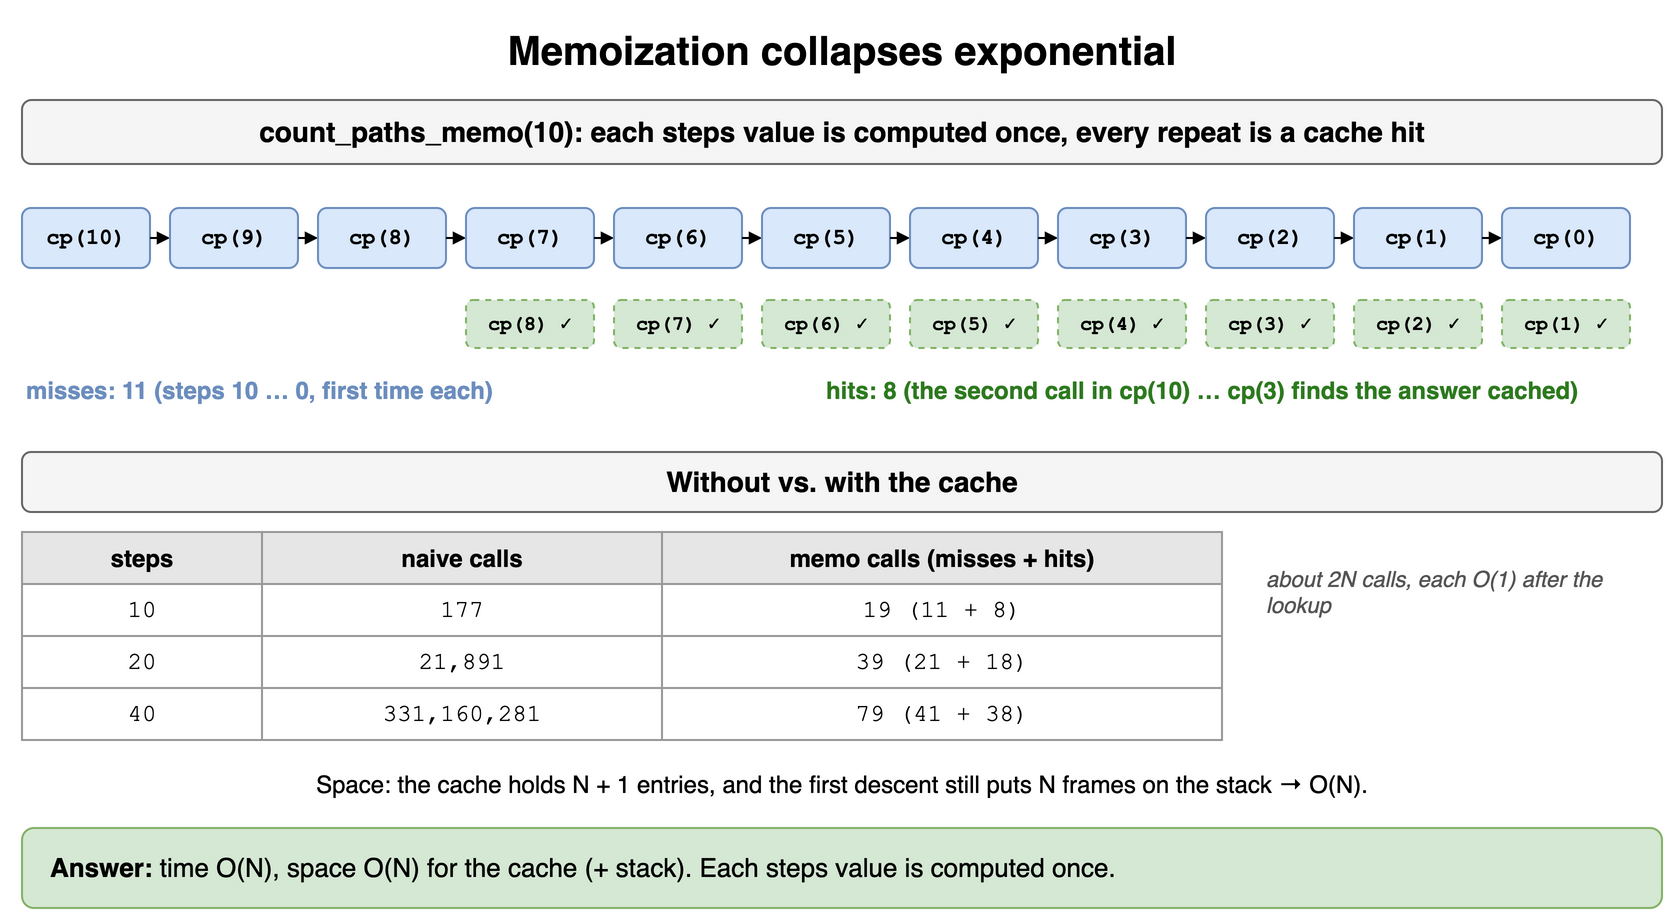

The diagram above was exported from draw.io. Its source (the exported page's mxGraphModel, read from the mxfile embedded in the PNG):
<mxGraphModel dx="900" dy="474" grid="1" gridSize="10" guides="1" tooltips="1" connect="1" arrows="1" fold="1" page="1" pageScale="1" pageWidth="900" pageHeight="474" math="0" shadow="0">
  <root>
    <mxCell id="0" />
    <mxCell id="1" parent="0" />
    <mxCell id="d13c1" value="Memoization collapses exponential" style="text;html=1;align=center;verticalAlign=middle;whiteSpace=wrap;fontSize=20;fontStyle=1;" vertex="1" parent="1">
      <mxGeometry x="40" y="10" width="820" height="30" as="geometry" />
    </mxCell>
    <mxCell id="d13c2" value="count_paths_memo(10): each steps value is computed once, every repeat is a cache hit" style="rounded=1;whiteSpace=wrap;html=1;fillColor=#f5f5f5;strokeColor=#666666;fontStyle=1;fontSize=14;" vertex="1" parent="1">
      <mxGeometry x="40" y="50" width="820" height="32" as="geometry" />
    </mxCell>
    <mxCell id="d13c3" value="cp(10)" style="rounded=1;whiteSpace=wrap;html=1;fontFamily=Courier New;fontSize=11;fontStyle=1;fillColor=#dae8fc;strokeColor=#6c8ebf;" vertex="1" parent="1">
      <mxGeometry x="40" y="104" width="64" height="30" as="geometry" />
    </mxCell>
    <mxCell id="d13c4" value="" style="endArrow=block;html=1;endSize=4;" edge="1" parent="1">
      <mxGeometry relative="1" as="geometry">
        <mxPoint x="104" y="119" as="sourcePoint" />
        <mxPoint x="114" y="119" as="targetPoint" />
        <Array as="points" />
      </mxGeometry>
    </mxCell>
    <mxCell id="d13c5" value="cp(9)" style="rounded=1;whiteSpace=wrap;html=1;fontFamily=Courier New;fontSize=11;fontStyle=1;fillColor=#dae8fc;strokeColor=#6c8ebf;" vertex="1" parent="1">
      <mxGeometry x="114" y="104" width="64" height="30" as="geometry" />
    </mxCell>
    <mxCell id="d13c6" value="" style="endArrow=block;html=1;endSize=4;" edge="1" parent="1">
      <mxGeometry relative="1" as="geometry">
        <mxPoint x="178" y="119" as="sourcePoint" />
        <mxPoint x="188" y="119" as="targetPoint" />
        <Array as="points" />
      </mxGeometry>
    </mxCell>
    <mxCell id="d13c7" value="cp(8)" style="rounded=1;whiteSpace=wrap;html=1;fontFamily=Courier New;fontSize=11;fontStyle=1;fillColor=#dae8fc;strokeColor=#6c8ebf;" vertex="1" parent="1">
      <mxGeometry x="188" y="104" width="64" height="30" as="geometry" />
    </mxCell>
    <mxCell id="d13c8" value="" style="endArrow=block;html=1;endSize=4;" edge="1" parent="1">
      <mxGeometry relative="1" as="geometry">
        <mxPoint x="252" y="119" as="sourcePoint" />
        <mxPoint x="262" y="119" as="targetPoint" />
        <Array as="points" />
      </mxGeometry>
    </mxCell>
    <mxCell id="d13c9" value="cp(8) ✓" style="rounded=1;whiteSpace=wrap;html=1;fontFamily=Courier New;fontSize=11;fontStyle=1;fillColor=#d5e8d4;strokeColor=#82b366;dashed=1;fontSize=10;" vertex="1" parent="1">
      <mxGeometry x="262" y="150" width="64" height="24" as="geometry" />
    </mxCell>
    <mxCell id="d13c10" value="cp(7)" style="rounded=1;whiteSpace=wrap;html=1;fontFamily=Courier New;fontSize=11;fontStyle=1;fillColor=#dae8fc;strokeColor=#6c8ebf;" vertex="1" parent="1">
      <mxGeometry x="262" y="104" width="64" height="30" as="geometry" />
    </mxCell>
    <mxCell id="d13c11" value="" style="endArrow=block;html=1;endSize=4;" edge="1" parent="1">
      <mxGeometry relative="1" as="geometry">
        <mxPoint x="326" y="119" as="sourcePoint" />
        <mxPoint x="336" y="119" as="targetPoint" />
        <Array as="points" />
      </mxGeometry>
    </mxCell>
    <mxCell id="d13c12" value="cp(7) ✓" style="rounded=1;whiteSpace=wrap;html=1;fontFamily=Courier New;fontSize=11;fontStyle=1;fillColor=#d5e8d4;strokeColor=#82b366;dashed=1;fontSize=10;" vertex="1" parent="1">
      <mxGeometry x="336" y="150" width="64" height="24" as="geometry" />
    </mxCell>
    <mxCell id="d13c13" value="cp(6)" style="rounded=1;whiteSpace=wrap;html=1;fontFamily=Courier New;fontSize=11;fontStyle=1;fillColor=#dae8fc;strokeColor=#6c8ebf;" vertex="1" parent="1">
      <mxGeometry x="336" y="104" width="64" height="30" as="geometry" />
    </mxCell>
    <mxCell id="d13c14" value="" style="endArrow=block;html=1;endSize=4;" edge="1" parent="1">
      <mxGeometry relative="1" as="geometry">
        <mxPoint x="400" y="119" as="sourcePoint" />
        <mxPoint x="410" y="119" as="targetPoint" />
        <Array as="points" />
      </mxGeometry>
    </mxCell>
    <mxCell id="d13c15" value="cp(6) ✓" style="rounded=1;whiteSpace=wrap;html=1;fontFamily=Courier New;fontSize=11;fontStyle=1;fillColor=#d5e8d4;strokeColor=#82b366;dashed=1;fontSize=10;" vertex="1" parent="1">
      <mxGeometry x="410" y="150" width="64" height="24" as="geometry" />
    </mxCell>
    <mxCell id="d13c16" value="cp(5)" style="rounded=1;whiteSpace=wrap;html=1;fontFamily=Courier New;fontSize=11;fontStyle=1;fillColor=#dae8fc;strokeColor=#6c8ebf;" vertex="1" parent="1">
      <mxGeometry x="410" y="104" width="64" height="30" as="geometry" />
    </mxCell>
    <mxCell id="d13c17" value="" style="endArrow=block;html=1;endSize=4;" edge="1" parent="1">
      <mxGeometry relative="1" as="geometry">
        <mxPoint x="474" y="119" as="sourcePoint" />
        <mxPoint x="484" y="119" as="targetPoint" />
        <Array as="points" />
      </mxGeometry>
    </mxCell>
    <mxCell id="d13c18" value="cp(5) ✓" style="rounded=1;whiteSpace=wrap;html=1;fontFamily=Courier New;fontSize=11;fontStyle=1;fillColor=#d5e8d4;strokeColor=#82b366;dashed=1;fontSize=10;" vertex="1" parent="1">
      <mxGeometry x="484" y="150" width="64" height="24" as="geometry" />
    </mxCell>
    <mxCell id="d13c19" value="cp(4)" style="rounded=1;whiteSpace=wrap;html=1;fontFamily=Courier New;fontSize=11;fontStyle=1;fillColor=#dae8fc;strokeColor=#6c8ebf;" vertex="1" parent="1">
      <mxGeometry x="484" y="104" width="64" height="30" as="geometry" />
    </mxCell>
    <mxCell id="d13c20" value="" style="endArrow=block;html=1;endSize=4;" edge="1" parent="1">
      <mxGeometry relative="1" as="geometry">
        <mxPoint x="548" y="119" as="sourcePoint" />
        <mxPoint x="558" y="119" as="targetPoint" />
        <Array as="points" />
      </mxGeometry>
    </mxCell>
    <mxCell id="d13c21" value="cp(4) ✓" style="rounded=1;whiteSpace=wrap;html=1;fontFamily=Courier New;fontSize=11;fontStyle=1;fillColor=#d5e8d4;strokeColor=#82b366;dashed=1;fontSize=10;" vertex="1" parent="1">
      <mxGeometry x="558" y="150" width="64" height="24" as="geometry" />
    </mxCell>
    <mxCell id="d13c22" value="cp(3)" style="rounded=1;whiteSpace=wrap;html=1;fontFamily=Courier New;fontSize=11;fontStyle=1;fillColor=#dae8fc;strokeColor=#6c8ebf;" vertex="1" parent="1">
      <mxGeometry x="558" y="104" width="64" height="30" as="geometry" />
    </mxCell>
    <mxCell id="d13c23" value="" style="endArrow=block;html=1;endSize=4;" edge="1" parent="1">
      <mxGeometry relative="1" as="geometry">
        <mxPoint x="622" y="119" as="sourcePoint" />
        <mxPoint x="632" y="119" as="targetPoint" />
        <Array as="points" />
      </mxGeometry>
    </mxCell>
    <mxCell id="d13c24" value="cp(3) ✓" style="rounded=1;whiteSpace=wrap;html=1;fontFamily=Courier New;fontSize=11;fontStyle=1;fillColor=#d5e8d4;strokeColor=#82b366;dashed=1;fontSize=10;" vertex="1" parent="1">
      <mxGeometry x="632" y="150" width="64" height="24" as="geometry" />
    </mxCell>
    <mxCell id="d13c25" value="cp(2)" style="rounded=1;whiteSpace=wrap;html=1;fontFamily=Courier New;fontSize=11;fontStyle=1;fillColor=#dae8fc;strokeColor=#6c8ebf;" vertex="1" parent="1">
      <mxGeometry x="632" y="104" width="64" height="30" as="geometry" />
    </mxCell>
    <mxCell id="d13c26" value="" style="endArrow=block;html=1;endSize=4;" edge="1" parent="1">
      <mxGeometry relative="1" as="geometry">
        <mxPoint x="696" y="119" as="sourcePoint" />
        <mxPoint x="706" y="119" as="targetPoint" />
        <Array as="points" />
      </mxGeometry>
    </mxCell>
    <mxCell id="d13c27" value="cp(2) ✓" style="rounded=1;whiteSpace=wrap;html=1;fontFamily=Courier New;fontSize=11;fontStyle=1;fillColor=#d5e8d4;strokeColor=#82b366;dashed=1;fontSize=10;" vertex="1" parent="1">
      <mxGeometry x="706" y="150" width="64" height="24" as="geometry" />
    </mxCell>
    <mxCell id="d13c28" value="cp(1)" style="rounded=1;whiteSpace=wrap;html=1;fontFamily=Courier New;fontSize=11;fontStyle=1;fillColor=#dae8fc;strokeColor=#6c8ebf;" vertex="1" parent="1">
      <mxGeometry x="706" y="104" width="64" height="30" as="geometry" />
    </mxCell>
    <mxCell id="d13c29" value="" style="endArrow=block;html=1;endSize=4;" edge="1" parent="1">
      <mxGeometry relative="1" as="geometry">
        <mxPoint x="770" y="119" as="sourcePoint" />
        <mxPoint x="780" y="119" as="targetPoint" />
        <Array as="points" />
      </mxGeometry>
    </mxCell>
    <mxCell id="d13c30" value="cp(1) ✓" style="rounded=1;whiteSpace=wrap;html=1;fontFamily=Courier New;fontSize=11;fontStyle=1;fillColor=#d5e8d4;strokeColor=#82b366;dashed=1;fontSize=10;" vertex="1" parent="1">
      <mxGeometry x="780" y="150" width="64" height="24" as="geometry" />
    </mxCell>
    <mxCell id="d13c31" value="cp(0)" style="rounded=1;whiteSpace=wrap;html=1;fontFamily=Courier New;fontSize=11;fontStyle=1;fillColor=#dae8fc;strokeColor=#6c8ebf;" vertex="1" parent="1">
      <mxGeometry x="780" y="104" width="64" height="30" as="geometry" />
    </mxCell>
    <mxCell id="d13c32" value="misses: 11 (steps 10 … 0, first time each)" style="text;html=1;align=center;verticalAlign=middle;whiteSpace=wrap;fontSize=12;fontStyle=1;fontColor=#6c8ebf;align=left;" vertex="1" parent="1">
      <mxGeometry x="40" y="186" width="400" height="18" as="geometry" />
    </mxCell>
    <mxCell id="d13c33" value="hits: 8 (the second call in cp(10) … cp(3) finds the answer cached)" style="text;html=1;align=center;verticalAlign=middle;whiteSpace=wrap;fontSize=12;fontStyle=1;fontColor=#2d7a1f;align=left;" vertex="1" parent="1">
      <mxGeometry x="440" y="186" width="420" height="18" as="geometry" />
    </mxCell>
    <mxCell id="d13c34" value="Without vs. with the cache" style="rounded=1;whiteSpace=wrap;html=1;fillColor=#f5f5f5;strokeColor=#666666;fontStyle=1;fontSize=14;" vertex="1" parent="1">
      <mxGeometry x="40" y="226" width="820" height="30" as="geometry" />
    </mxCell>
    <mxCell id="d13c35" value="steps" style="whiteSpace=wrap;html=1;fillColor=#e6e6e6;strokeColor=#999999;fontStyle=1;fontSize=12;" vertex="1" parent="1">
      <mxGeometry x="40" y="266" width="120" height="26" as="geometry" />
    </mxCell>
    <mxCell id="d13c36" value="naive calls" style="whiteSpace=wrap;html=1;fillColor=#e6e6e6;strokeColor=#999999;fontStyle=1;fontSize=12;" vertex="1" parent="1">
      <mxGeometry x="160" y="266" width="200" height="26" as="geometry" />
    </mxCell>
    <mxCell id="d13c37" value="memo calls (misses + hits)" style="whiteSpace=wrap;html=1;fillColor=#e6e6e6;strokeColor=#999999;fontStyle=1;fontSize=12;" vertex="1" parent="1">
      <mxGeometry x="360" y="266" width="280" height="26" as="geometry" />
    </mxCell>
    <mxCell id="d13c38" value="10" style="whiteSpace=wrap;html=1;strokeColor=#999999;fontSize=12;fillColor=#ffffff;fontFamily=Courier New;" vertex="1" parent="1">
      <mxGeometry x="40" y="292" width="120" height="26" as="geometry" />
    </mxCell>
    <mxCell id="d13c39" value="177" style="whiteSpace=wrap;html=1;strokeColor=#999999;fontSize=12;fillColor=#ffffff;fontFamily=Courier New;" vertex="1" parent="1">
      <mxGeometry x="160" y="292" width="200" height="26" as="geometry" />
    </mxCell>
    <mxCell id="d13c40" value="19 (11 + 8)" style="whiteSpace=wrap;html=1;strokeColor=#999999;fontSize=12;fillColor=#ffffff;fontFamily=Courier New;" vertex="1" parent="1">
      <mxGeometry x="360" y="292" width="280" height="26" as="geometry" />
    </mxCell>
    <mxCell id="d13c41" value="20" style="whiteSpace=wrap;html=1;strokeColor=#999999;fontSize=12;fillColor=#ffffff;fontFamily=Courier New;" vertex="1" parent="1">
      <mxGeometry x="40" y="318" width="120" height="26" as="geometry" />
    </mxCell>
    <mxCell id="d13c42" value="21,891" style="whiteSpace=wrap;html=1;strokeColor=#999999;fontSize=12;fillColor=#ffffff;fontFamily=Courier New;" vertex="1" parent="1">
      <mxGeometry x="160" y="318" width="200" height="26" as="geometry" />
    </mxCell>
    <mxCell id="d13c43" value="39 (21 + 18)" style="whiteSpace=wrap;html=1;strokeColor=#999999;fontSize=12;fillColor=#ffffff;fontFamily=Courier New;" vertex="1" parent="1">
      <mxGeometry x="360" y="318" width="280" height="26" as="geometry" />
    </mxCell>
    <mxCell id="d13c44" value="40" style="whiteSpace=wrap;html=1;strokeColor=#999999;fontSize=12;fillColor=#ffffff;fontFamily=Courier New;" vertex="1" parent="1">
      <mxGeometry x="40" y="344" width="120" height="26" as="geometry" />
    </mxCell>
    <mxCell id="d13c45" value="331,160,281" style="whiteSpace=wrap;html=1;strokeColor=#999999;fontSize=12;fillColor=#ffffff;fontFamily=Courier New;" vertex="1" parent="1">
      <mxGeometry x="160" y="344" width="200" height="26" as="geometry" />
    </mxCell>
    <mxCell id="d13c46" value="79 (41 + 38)" style="whiteSpace=wrap;html=1;strokeColor=#999999;fontSize=12;fillColor=#ffffff;fontFamily=Courier New;" vertex="1" parent="1">
      <mxGeometry x="360" y="344" width="280" height="26" as="geometry" />
    </mxCell>
    <mxCell id="d13c47" value="about 2N calls, each O(1) after the lookup" style="text;html=1;align=center;verticalAlign=middle;whiteSpace=wrap;fontSize=11;fontStyle=2;fontColor=#555555;align=left;" vertex="1" parent="1">
      <mxGeometry x="660" y="266" width="200" height="60" as="geometry" />
    </mxCell>
    <mxCell id="d13c48" value="Space: the cache holds N + 1 entries, and the first descent still puts N frames on the stack → O(N)." style="text;html=1;align=center;verticalAlign=middle;whiteSpace=wrap;fontSize=12;" vertex="1" parent="1">
      <mxGeometry x="40" y="382" width="820" height="20" as="geometry" />
    </mxCell>
    <mxCell id="d13c49" value="&lt;b&gt;Answer:&lt;/b&gt; time O(N), space O(N) for the cache (+ stack). Each steps value is computed once." style="rounded=1;whiteSpace=wrap;html=1;fillColor=#d5e8d4;strokeColor=#82b366;fontSize=13;align=left;spacingLeft=12;" vertex="1" parent="1">
      <mxGeometry x="40" y="414" width="820" height="40" as="geometry" />
    </mxCell>
  </root>
</mxGraphModel>